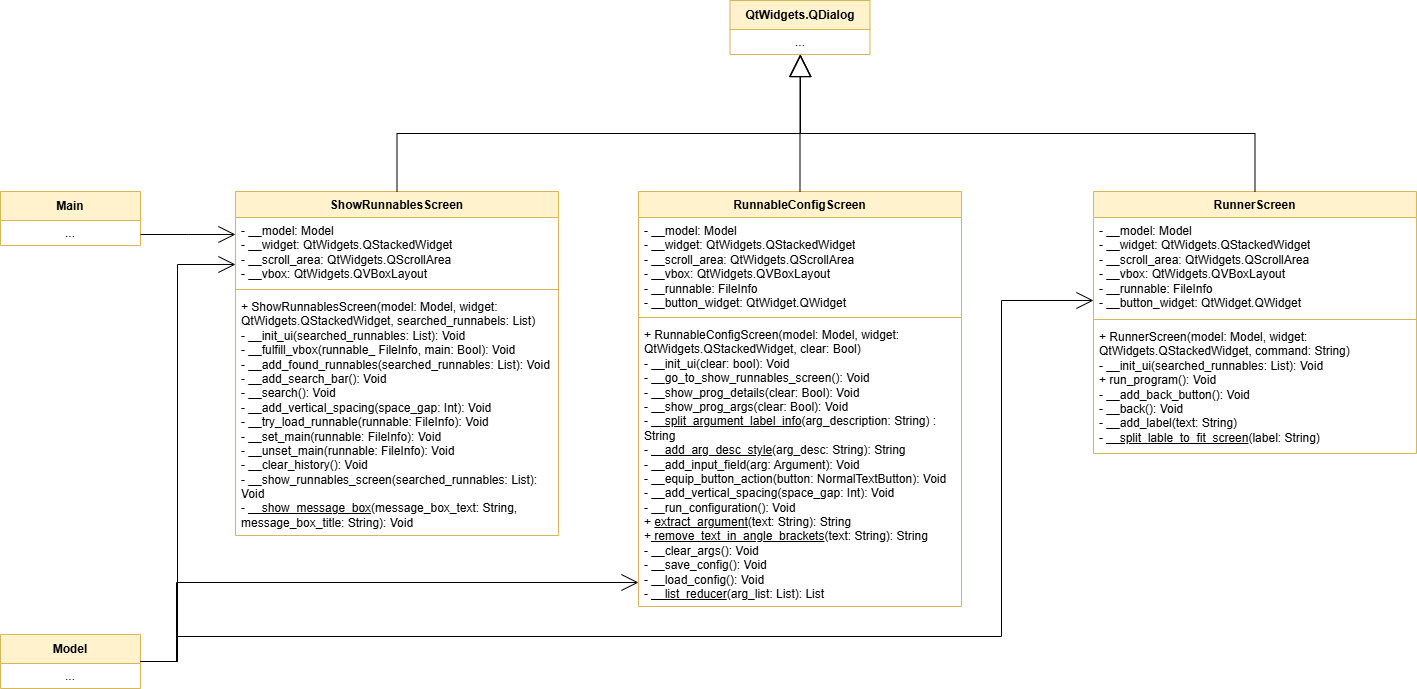

The diagram above was exported from draw.io. Its source (the exported page's mxGraphModel, read from the mxfile embedded in the PNG):
<mxGraphModel dx="1450" dy="522" grid="0" gridSize="10" guides="1" tooltips="1" connect="1" arrows="1" fold="1" page="0" pageScale="1" pageWidth="850" pageHeight="1100" math="0" shadow="0">
  <root>
    <mxCell id="0" />
    <mxCell id="1" parent="0" />
    <mxCell id="OeODY6j1MzYCoBJknC6D-1" value="ShowRunnablesScreen" style="swimlane;fontStyle=1;align=center;verticalAlign=top;childLayout=stackLayout;horizontal=1;startSize=26;horizontalStack=0;resizeParent=1;resizeParentMax=0;resizeLast=0;collapsible=1;marginBottom=0;whiteSpace=wrap;html=1;fillColor=#fff2cc;strokeColor=#d6b656;" parent="1" vertex="1">
      <mxGeometry x="96" y="263" width="323" height="344" as="geometry" />
    </mxCell>
    <mxCell id="OeODY6j1MzYCoBJknC6D-2" value="- __model: Model&lt;div&gt;- __widget:&amp;nbsp;&lt;span style=&quot;background-color: initial;&quot;&gt;QtWidgets.QStackedWidget&lt;/span&gt;&lt;/div&gt;&lt;div&gt;&lt;span style=&quot;background-color: initial;&quot;&gt;- __scroll_area:&amp;nbsp;&lt;/span&gt;&lt;span style=&quot;background-color: initial;&quot;&gt;QtWidgets.&lt;/span&gt;&lt;span style=&quot;background-color: initial;&quot;&gt;QScrollArea&lt;/span&gt;&lt;span style=&quot;background-color: initial;&quot;&gt;&lt;br&gt;&lt;/span&gt;&lt;/div&gt;&lt;div&gt;&lt;span style=&quot;background-color: initial;&quot;&gt;- __vbox:&amp;nbsp;&lt;/span&gt;&lt;span style=&quot;background-color: initial;&quot;&gt;QtWidgets.&lt;/span&gt;&lt;span style=&quot;background-color: initial;&quot;&gt;QVBoxLayout&lt;/span&gt;&lt;/div&gt;&lt;div&gt;&lt;span style=&quot;background-color: initial;&quot;&gt;&lt;br&gt;&lt;/span&gt;&lt;/div&gt;&lt;div&gt;&lt;span style=&quot;background-color: initial;&quot;&gt;&lt;br&gt;&lt;/span&gt;&lt;/div&gt;" style="text;strokeColor=none;fillColor=none;align=left;verticalAlign=top;spacingLeft=4;spacingRight=4;overflow=hidden;rotatable=0;points=[[0,0.5],[1,0.5]];portConstraint=eastwest;whiteSpace=wrap;html=1;" parent="OeODY6j1MzYCoBJknC6D-1" vertex="1">
      <mxGeometry y="26" width="323" height="68" as="geometry" />
    </mxCell>
    <mxCell id="OeODY6j1MzYCoBJknC6D-3" value="" style="line;strokeWidth=1;fillColor=none;align=left;verticalAlign=middle;spacingTop=-1;spacingLeft=3;spacingRight=3;rotatable=0;labelPosition=right;points=[];portConstraint=eastwest;strokeColor=inherit;" parent="OeODY6j1MzYCoBJknC6D-1" vertex="1">
      <mxGeometry y="94" width="323" height="8" as="geometry" />
    </mxCell>
    <mxCell id="OeODY6j1MzYCoBJknC6D-4" value="+ ShowRunnablesScreen(model: Model, widget: QtWidgets.QStackedWidget, searched_runnabels: List)&lt;div&gt;- __init_ui(searched_runnables: List): Void&lt;/div&gt;&lt;div&gt;- __fulfill_vbox(runnable_ FileInfo, main: Bool): Void&lt;/div&gt;&lt;div&gt;- __add_found_runnables(searched_runnables: List): Void&lt;/div&gt;&lt;div&gt;- __add_search_bar(): Void&lt;/div&gt;&lt;div&gt;- __search(): Void&lt;/div&gt;&lt;div&gt;- __add_vertical_spacing(space_gap: Int): Void&lt;/div&gt;&lt;div&gt;- __try_load_runnable(runnable: FileInfo): Void&lt;/div&gt;&lt;div&gt;- __set_main(runnable: FileInfo): Void&lt;/div&gt;&lt;div&gt;- __unset_main(runnable: FileInfo): Void&lt;/div&gt;&lt;div&gt;- __clear_history(): Void&lt;/div&gt;&lt;div&gt;- __show_runnables_screen(searched_runnables: List): Void&lt;/div&gt;&lt;div&gt;- &lt;u&gt;__show_message_box&lt;/u&gt;(message_box_text: String, message_box_title: String): Void&lt;/div&gt;" style="text;strokeColor=none;fillColor=none;align=left;verticalAlign=top;spacingLeft=4;spacingRight=4;overflow=hidden;rotatable=0;points=[[0,0.5],[1,0.5]];portConstraint=eastwest;whiteSpace=wrap;html=1;" parent="OeODY6j1MzYCoBJknC6D-1" vertex="1">
      <mxGeometry y="102" width="323" height="242" as="geometry" />
    </mxCell>
    <mxCell id="OeODY6j1MzYCoBJknC6D-5" value="Model" style="swimlane;fontStyle=1;align=center;verticalAlign=middle;childLayout=stackLayout;horizontal=1;startSize=29;horizontalStack=0;resizeParent=1;resizeParentMax=0;resizeLast=0;collapsible=0;marginBottom=0;html=1;whiteSpace=wrap;fillColor=#fff2cc;strokeColor=#d6b656;" parent="1" vertex="1">
      <mxGeometry x="-139" y="706" width="140" height="54" as="geometry" />
    </mxCell>
    <mxCell id="OeODY6j1MzYCoBJknC6D-7" value="..." style="text;html=1;strokeColor=none;fillColor=none;align=center;verticalAlign=middle;spacingLeft=4;spacingRight=4;overflow=hidden;rotatable=0;points=[[0,0.5],[1,0.5]];portConstraint=eastwest;whiteSpace=wrap;" parent="OeODY6j1MzYCoBJknC6D-5" vertex="1">
      <mxGeometry y="29" width="140" height="25" as="geometry" />
    </mxCell>
    <mxCell id="OeODY6j1MzYCoBJknC6D-8" value="Main" style="swimlane;fontStyle=1;align=center;verticalAlign=middle;childLayout=stackLayout;horizontal=1;startSize=29;horizontalStack=0;resizeParent=1;resizeParentMax=0;resizeLast=0;collapsible=0;marginBottom=0;html=1;whiteSpace=wrap;fillColor=#fff2cc;strokeColor=#d6b656;" parent="1" vertex="1">
      <mxGeometry x="-139" y="263" width="140" height="54" as="geometry" />
    </mxCell>
    <mxCell id="OeODY6j1MzYCoBJknC6D-9" value="..." style="text;html=1;strokeColor=none;fillColor=none;align=center;verticalAlign=middle;spacingLeft=4;spacingRight=4;overflow=hidden;rotatable=0;points=[[0,0.5],[1,0.5]];portConstraint=eastwest;whiteSpace=wrap;" parent="OeODY6j1MzYCoBJknC6D-8" vertex="1">
      <mxGeometry y="29" width="140" height="25" as="geometry" />
    </mxCell>
    <mxCell id="OeODY6j1MzYCoBJknC6D-10" value="QtWidgets.QDialog" style="swimlane;fontStyle=1;align=center;verticalAlign=middle;childLayout=stackLayout;horizontal=1;startSize=29;horizontalStack=0;resizeParent=1;resizeParentMax=0;resizeLast=0;collapsible=0;marginBottom=0;html=1;whiteSpace=wrap;fillColor=#fff2cc;strokeColor=#d6b656;" parent="1" vertex="1">
      <mxGeometry x="590.5" y="72" width="140" height="54" as="geometry" />
    </mxCell>
    <mxCell id="OeODY6j1MzYCoBJknC6D-11" value="..." style="text;html=1;strokeColor=none;fillColor=none;align=center;verticalAlign=middle;spacingLeft=4;spacingRight=4;overflow=hidden;rotatable=0;points=[[0,0.5],[1,0.5]];portConstraint=eastwest;whiteSpace=wrap;" parent="OeODY6j1MzYCoBJknC6D-10" vertex="1">
      <mxGeometry y="29" width="140" height="25" as="geometry" />
    </mxCell>
    <mxCell id="OeODY6j1MzYCoBJknC6D-12" value="RunnableConfigScreen" style="swimlane;fontStyle=1;align=center;verticalAlign=top;childLayout=stackLayout;horizontal=1;startSize=26;horizontalStack=0;resizeParent=1;resizeParentMax=0;resizeLast=0;collapsible=1;marginBottom=0;whiteSpace=wrap;html=1;fillColor=#fff2cc;strokeColor=#d6b656;" parent="1" vertex="1">
      <mxGeometry x="499" y="263" width="323" height="415" as="geometry" />
    </mxCell>
    <mxCell id="OeODY6j1MzYCoBJknC6D-13" value="- __model: Model&lt;div&gt;- __widget:&amp;nbsp;&lt;span style=&quot;background-color: initial;&quot;&gt;QtWidgets.QStackedWidget&lt;/span&gt;&lt;/div&gt;&lt;div&gt;&lt;span style=&quot;background-color: initial;&quot;&gt;- __scroll_area:&amp;nbsp;&lt;/span&gt;&lt;span style=&quot;background-color: initial;&quot;&gt;QtWidgets.&lt;/span&gt;&lt;span style=&quot;background-color: initial;&quot;&gt;QScrollArea&lt;/span&gt;&lt;span style=&quot;background-color: initial;&quot;&gt;&lt;br&gt;&lt;/span&gt;&lt;/div&gt;&lt;div&gt;&lt;span style=&quot;background-color: initial;&quot;&gt;- __vbox:&amp;nbsp;&lt;/span&gt;&lt;span style=&quot;background-color: initial;&quot;&gt;QtWidgets.&lt;/span&gt;&lt;span style=&quot;background-color: initial;&quot;&gt;QVBoxLayout&lt;/span&gt;&lt;/div&gt;&lt;div&gt;&lt;span style=&quot;background-color: initial;&quot;&gt;- __runnable: FileInfo&lt;/span&gt;&lt;/div&gt;&lt;div&gt;- __button_widget: QtWidget.QWidget&lt;/div&gt;" style="text;strokeColor=none;fillColor=none;align=left;verticalAlign=top;spacingLeft=4;spacingRight=4;overflow=hidden;rotatable=0;points=[[0,0.5],[1,0.5]];portConstraint=eastwest;whiteSpace=wrap;html=1;" parent="OeODY6j1MzYCoBJknC6D-12" vertex="1">
      <mxGeometry y="26" width="323" height="96" as="geometry" />
    </mxCell>
    <mxCell id="OeODY6j1MzYCoBJknC6D-14" value="" style="line;strokeWidth=1;fillColor=none;align=left;verticalAlign=middle;spacingTop=-1;spacingLeft=3;spacingRight=3;rotatable=0;labelPosition=right;points=[];portConstraint=eastwest;strokeColor=inherit;" parent="OeODY6j1MzYCoBJknC6D-12" vertex="1">
      <mxGeometry y="122" width="323" height="8" as="geometry" />
    </mxCell>
    <mxCell id="OeODY6j1MzYCoBJknC6D-15" value="+ RunnableConfigScreen(model: Model, widget: QtWidgets.QStackedWidget, clear: Bool)&lt;div&gt;- __init_ui(clear: bool): Void&lt;/div&gt;&lt;div&gt;- __go_to_show_runnables_screen(): Void&lt;/div&gt;&lt;div&gt;- __show_prog_details(clear: Bool): Void&lt;/div&gt;&lt;div&gt;- __show_prog_args(clear: Bool): Void&lt;/div&gt;&lt;div&gt;- &lt;u&gt;__split_argument_label_info&lt;/u&gt;(arg_description: String) : String&lt;/div&gt;&lt;div&gt;- &lt;u&gt;__add_arg_desc_style&lt;/u&gt;(arg_desc: String): String&lt;/div&gt;&lt;div&gt;- __add_input_field(arg: Argument): Void&lt;/div&gt;&lt;div&gt;- __equip_button_action(button: NormalTextButton): Void&lt;/div&gt;&lt;div&gt;- __add_vertical_spacing(space_gap: Int): Void&lt;/div&gt;&lt;div&gt;- __run_configuration(): Void&lt;/div&gt;&lt;div&gt;+ &lt;u&gt;extract_argument&lt;/u&gt;(text: String): String&lt;/div&gt;&lt;div&gt;+&lt;u&gt; remove_text_in_angle_brackets&lt;/u&gt;(text: String): String&lt;/div&gt;&lt;div&gt;- __clear_args(): Void&lt;/div&gt;&lt;div&gt;- __save_config(): Void&lt;/div&gt;&lt;div&gt;- __load_config(): Void&lt;/div&gt;&lt;div&gt;- &lt;u&gt;__list_reducer&lt;/u&gt;(arg_list: List): List&lt;br&gt;&lt;br&gt;&lt;/div&gt;" style="text;strokeColor=none;fillColor=none;align=left;verticalAlign=top;spacingLeft=4;spacingRight=4;overflow=hidden;rotatable=0;points=[[0,0.5],[1,0.5]];portConstraint=eastwest;whiteSpace=wrap;html=1;" parent="OeODY6j1MzYCoBJknC6D-12" vertex="1">
      <mxGeometry y="130" width="323" height="285" as="geometry" />
    </mxCell>
    <mxCell id="OeODY6j1MzYCoBJknC6D-16" value="RunnerScreen" style="swimlane;fontStyle=1;align=center;verticalAlign=top;childLayout=stackLayout;horizontal=1;startSize=26;horizontalStack=0;resizeParent=1;resizeParentMax=0;resizeLast=0;collapsible=1;marginBottom=0;whiteSpace=wrap;html=1;fillColor=#fff2cc;strokeColor=#d6b656;" parent="1" vertex="1">
      <mxGeometry x="954" y="263" width="323" height="262" as="geometry" />
    </mxCell>
    <mxCell id="OeODY6j1MzYCoBJknC6D-17" value="&lt;div&gt;- __model: Model&lt;div&gt;- __widget:&amp;nbsp;&lt;span style=&quot;background-color: initial;&quot;&gt;QtWidgets.QStackedWidget&lt;/span&gt;&lt;/div&gt;&lt;div&gt;&lt;span style=&quot;background-color: initial;&quot;&gt;- __scroll_area:&amp;nbsp;&lt;/span&gt;&lt;span style=&quot;background-color: initial;&quot;&gt;QtWidgets.&lt;/span&gt;&lt;span style=&quot;background-color: initial;&quot;&gt;QScrollArea&lt;/span&gt;&lt;span style=&quot;background-color: initial;&quot;&gt;&lt;br&gt;&lt;/span&gt;&lt;/div&gt;&lt;div&gt;&lt;span style=&quot;background-color: initial;&quot;&gt;- __vbox:&amp;nbsp;&lt;/span&gt;&lt;span style=&quot;background-color: initial;&quot;&gt;QtWidgets.&lt;/span&gt;&lt;span style=&quot;background-color: initial;&quot;&gt;QVBoxLayout&lt;/span&gt;&lt;/div&gt;&lt;div&gt;&lt;span style=&quot;background-color: initial;&quot;&gt;- __runnable: FileInfo&lt;/span&gt;&lt;/div&gt;&lt;div&gt;- __button_widget: QtWidget.QWidget&lt;/div&gt;&lt;/div&gt;" style="text;strokeColor=none;fillColor=none;align=left;verticalAlign=top;spacingLeft=4;spacingRight=4;overflow=hidden;rotatable=0;points=[[0,0.5],[1,0.5]];portConstraint=eastwest;whiteSpace=wrap;html=1;" parent="OeODY6j1MzYCoBJknC6D-16" vertex="1">
      <mxGeometry y="26" width="323" height="98" as="geometry" />
    </mxCell>
    <mxCell id="OeODY6j1MzYCoBJknC6D-18" value="" style="line;strokeWidth=1;fillColor=none;align=left;verticalAlign=middle;spacingTop=-1;spacingLeft=3;spacingRight=3;rotatable=0;labelPosition=right;points=[];portConstraint=eastwest;strokeColor=inherit;" parent="OeODY6j1MzYCoBJknC6D-16" vertex="1">
      <mxGeometry y="124" width="323" height="8" as="geometry" />
    </mxCell>
    <mxCell id="OeODY6j1MzYCoBJknC6D-19" value="+ RunnerScreen(model: Model, widget: QtWidgets.QStackedWidget, command: String)&lt;div&gt;- __init_ui(searched_runnables: List): Void&lt;/div&gt;&lt;div&gt;+ run_program(): Void&lt;br&gt;&lt;/div&gt;&lt;div&gt;- __add_back_button(): Void&lt;/div&gt;&lt;div&gt;- __back(): Void&lt;/div&gt;&lt;div&gt;- __add_label(text: String)&lt;/div&gt;&lt;div&gt;- &lt;u&gt;__split_lable_to_fit_screen&lt;/u&gt;(label: String)&lt;/div&gt;" style="text;strokeColor=none;fillColor=none;align=left;verticalAlign=top;spacingLeft=4;spacingRight=4;overflow=hidden;rotatable=0;points=[[0,0.5],[1,0.5]];portConstraint=eastwest;whiteSpace=wrap;html=1;" parent="OeODY6j1MzYCoBJknC6D-16" vertex="1">
      <mxGeometry y="132" width="323" height="130" as="geometry" />
    </mxCell>
    <mxCell id="OeODY6j1MzYCoBJknC6D-20" style="edgeStyle=orthogonalEdgeStyle;rounded=0;orthogonalLoop=1;jettySize=auto;html=1;endArrow=block;endFill=0;endSize=20;strokeColor=default;" parent="1" source="OeODY6j1MzYCoBJknC6D-12" target="OeODY6j1MzYCoBJknC6D-10" edge="1">
      <mxGeometry relative="1" as="geometry">
        <mxPoint x="251" y="456" as="sourcePoint" />
        <mxPoint x="251" y="366" as="targetPoint" />
      </mxGeometry>
    </mxCell>
    <mxCell id="OeODY6j1MzYCoBJknC6D-21" style="edgeStyle=orthogonalEdgeStyle;rounded=0;orthogonalLoop=1;jettySize=auto;html=1;endArrow=block;endFill=0;endSize=20;strokeColor=default;" parent="1" source="OeODY6j1MzYCoBJknC6D-1" target="OeODY6j1MzYCoBJknC6D-10" edge="1">
      <mxGeometry relative="1" as="geometry">
        <mxPoint x="671" y="273" as="sourcePoint" />
        <mxPoint x="671" y="136" as="targetPoint" />
        <Array as="points">
          <mxPoint x="258" y="205" />
          <mxPoint x="661" y="205" />
        </Array>
      </mxGeometry>
    </mxCell>
    <mxCell id="OeODY6j1MzYCoBJknC6D-22" style="edgeStyle=orthogonalEdgeStyle;rounded=0;orthogonalLoop=1;jettySize=auto;html=1;endArrow=block;endFill=0;endSize=20;strokeColor=default;" parent="1" source="OeODY6j1MzYCoBJknC6D-16" target="OeODY6j1MzYCoBJknC6D-10" edge="1">
      <mxGeometry relative="1" as="geometry">
        <mxPoint x="681" y="283" as="sourcePoint" />
        <mxPoint x="681" y="146" as="targetPoint" />
        <Array as="points">
          <mxPoint x="1116" y="205" />
          <mxPoint x="661" y="205" />
        </Array>
      </mxGeometry>
    </mxCell>
    <mxCell id="OeODY6j1MzYCoBJknC6D-24" style="edgeStyle=orthogonalEdgeStyle;rounded=0;orthogonalLoop=1;jettySize=auto;html=1;endArrow=open;endFill=0;endSize=15;" parent="1" source="OeODY6j1MzYCoBJknC6D-8" target="OeODY6j1MzYCoBJknC6D-1" edge="1">
      <mxGeometry relative="1" as="geometry">
        <mxPoint x="0.17000000000007276" y="476" as="sourcePoint" />
        <mxPoint x="0.17000000000007276" y="375" as="targetPoint" />
        <Array as="points">
          <mxPoint x="49" y="306" />
          <mxPoint x="49" y="306" />
        </Array>
      </mxGeometry>
    </mxCell>
    <mxCell id="OeODY6j1MzYCoBJknC6D-25" style="edgeStyle=orthogonalEdgeStyle;rounded=0;orthogonalLoop=1;jettySize=auto;html=1;endArrow=open;endFill=0;endSize=15;" parent="1" source="OeODY6j1MzYCoBJknC6D-5" target="OeODY6j1MzYCoBJknC6D-12" edge="1">
      <mxGeometry relative="1" as="geometry">
        <mxPoint x="11" y="316" as="sourcePoint" />
        <mxPoint x="106" y="316" as="targetPoint" />
        <Array as="points">
          <mxPoint x="37" y="733" />
          <mxPoint x="37" y="654" />
        </Array>
      </mxGeometry>
    </mxCell>
    <mxCell id="OeODY6j1MzYCoBJknC6D-26" style="edgeStyle=orthogonalEdgeStyle;rounded=0;orthogonalLoop=1;jettySize=auto;html=1;endArrow=open;endFill=0;endSize=15;" parent="1" source="OeODY6j1MzYCoBJknC6D-5" target="OeODY6j1MzYCoBJknC6D-16" edge="1">
      <mxGeometry relative="1" as="geometry">
        <mxPoint x="21" y="326" as="sourcePoint" />
        <mxPoint x="116" y="326" as="targetPoint" />
        <Array as="points">
          <mxPoint x="38" y="733" />
          <mxPoint x="38" y="708" />
          <mxPoint x="862" y="708" />
          <mxPoint x="862" y="372" />
        </Array>
      </mxGeometry>
    </mxCell>
    <mxCell id="OeODY6j1MzYCoBJknC6D-27" style="edgeStyle=orthogonalEdgeStyle;rounded=0;orthogonalLoop=1;jettySize=auto;html=1;endArrow=open;endFill=0;endSize=15;" parent="1" source="OeODY6j1MzYCoBJknC6D-5" target="OeODY6j1MzYCoBJknC6D-1" edge="1">
      <mxGeometry relative="1" as="geometry">
        <mxPoint x="31" y="336" as="sourcePoint" />
        <mxPoint x="126" y="336" as="targetPoint" />
        <Array as="points">
          <mxPoint x="38" y="733" />
          <mxPoint x="38" y="336" />
        </Array>
      </mxGeometry>
    </mxCell>
  </root>
</mxGraphModel>